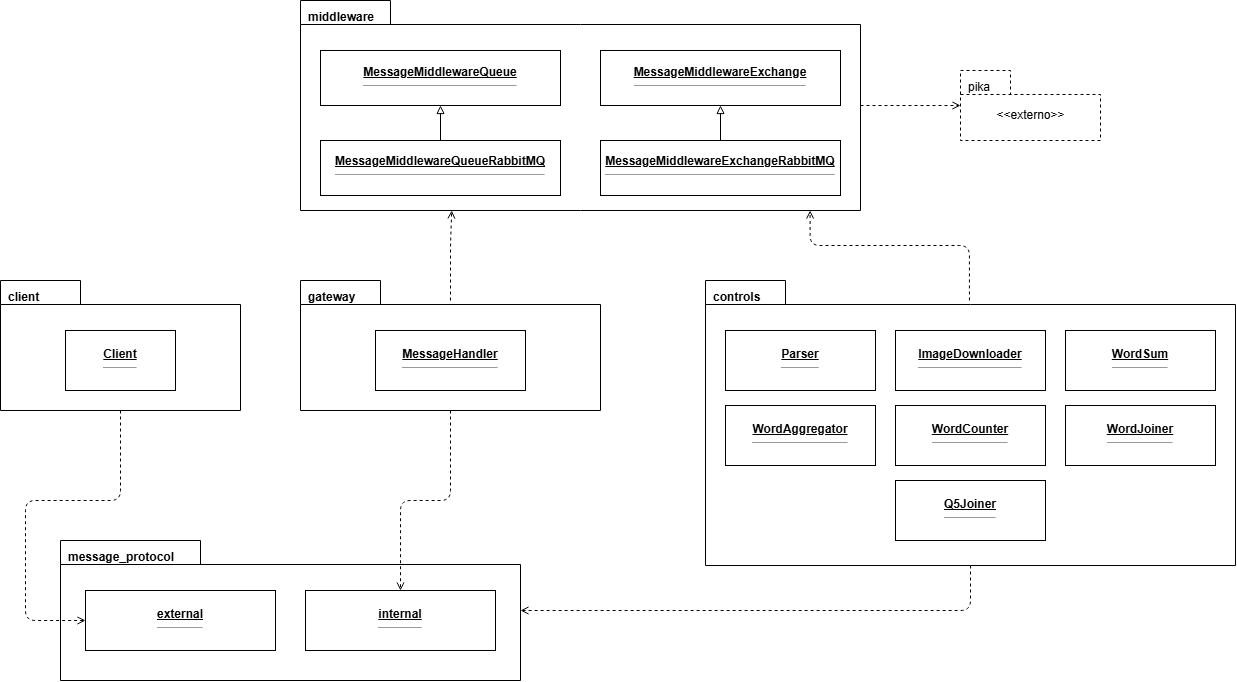

The diagram above was exported from draw.io. Its source (the exported page's mxGraphModel, read from the mxfile embedded in the PNG):
<mxGraphModel dx="2049" dy="1077" grid="1" gridSize="10" guides="1" tooltips="1" connect="1" arrows="1" fold="1" page="1" pageScale="1" pageWidth="827" pageHeight="1169" math="0" shadow="0">
  <root>
    <mxCell id="0" />
    <mxCell id="1" parent="0" />
    <mxCell id="GpUaOwL4Q5DsC4eB_pcY-64" parent="1" style="shape=folder;fontStyle=1;tabWidth=90;tabHeight=24;tabPosition=left;html=1;whiteSpace=wrap;align=left;spacingLeft=6;verticalAlign=top;spacingTop=3;" value="middleware" vertex="1">
      <mxGeometry height="210" width="560" x="735" y="1112" as="geometry" />
    </mxCell>
    <mxCell id="GpUaOwL4Q5DsC4eB_pcY-65" parent="GpUaOwL4Q5DsC4eB_pcY-64" style="html=1;whiteSpace=wrap;align=center;" value="&lt;u&gt;&lt;b&gt;MessageMiddlewareQueue&lt;/b&gt;&lt;/u&gt;&lt;hr size=&quot;1&quot;&gt;" vertex="1">
      <mxGeometry height="55" width="240" x="20" y="50" as="geometry" />
    </mxCell>
    <mxCell id="GpUaOwL4Q5DsC4eB_pcY-66" parent="GpUaOwL4Q5DsC4eB_pcY-64" style="html=1;whiteSpace=wrap;align=center;" value="&lt;u&gt;&lt;b&gt;MessageMiddlewareExchange&lt;/b&gt;&lt;/u&gt;&lt;hr size=&quot;1&quot;&gt;" vertex="1">
      <mxGeometry height="55" width="240" x="300" y="50" as="geometry" />
    </mxCell>
    <mxCell id="GpUaOwL4Q5DsC4eB_pcY-67" parent="GpUaOwL4Q5DsC4eB_pcY-64" style="html=1;whiteSpace=wrap;align=center;" value="&lt;u&gt;&lt;b&gt;MessageMiddlewareQueueRabbitMQ&lt;/b&gt;&lt;/u&gt;&lt;hr size=&quot;1&quot;&gt;" vertex="1">
      <mxGeometry height="55" width="240" x="20" y="140" as="geometry" />
    </mxCell>
    <mxCell id="GpUaOwL4Q5DsC4eB_pcY-68" parent="GpUaOwL4Q5DsC4eB_pcY-64" style="html=1;whiteSpace=wrap;align=center;" value="&lt;u&gt;&lt;b&gt;MessageMiddlewareExchangeRabbitMQ&lt;/b&gt;&lt;/u&gt;&lt;hr size=&quot;1&quot;&gt;" vertex="1">
      <mxGeometry height="55" width="240" x="300" y="140" as="geometry" />
    </mxCell>
    <mxCell id="GpUaOwL4Q5DsC4eB_pcY-69" edge="1" parent="1" source="GpUaOwL4Q5DsC4eB_pcY-67" style="edgeStyle=orthogonalEdgeStyle;html=1;endArrow=block;endFill=0;" target="GpUaOwL4Q5DsC4eB_pcY-65">
      <mxGeometry relative="1" as="geometry" />
    </mxCell>
    <mxCell id="GpUaOwL4Q5DsC4eB_pcY-70" edge="1" parent="1" source="GpUaOwL4Q5DsC4eB_pcY-68" style="edgeStyle=orthogonalEdgeStyle;html=1;endArrow=block;endFill=0;" target="GpUaOwL4Q5DsC4eB_pcY-66">
      <mxGeometry relative="1" as="geometry" />
    </mxCell>
    <mxCell id="GpUaOwL4Q5DsC4eB_pcY-71" parent="1" style="shape=folder;tabWidth=50;tabHeight=24;tabPosition=left;html=1;whiteSpace=wrap;dashed=1;align=left;spacingLeft=6;verticalAlign=top;spacingTop=3;" value="pika" vertex="1">
      <mxGeometry height="70" width="140" x="1395" y="1182" as="geometry" />
    </mxCell>
    <mxCell id="GpUaOwL4Q5DsC4eB_pcY-72" parent="GpUaOwL4Q5DsC4eB_pcY-71" style="text;html=1;align=center;verticalAlign=middle;" value="&amp;lt;&amp;lt;externo&amp;gt;&amp;gt;" vertex="1">
      <mxGeometry height="30" width="100" x="20" y="30" as="geometry" />
    </mxCell>
    <mxCell id="GpUaOwL4Q5DsC4eB_pcY-73" parent="1" style="shape=folder;fontStyle=1;tabWidth=80;tabHeight=24;tabPosition=left;html=1;whiteSpace=wrap;align=left;spacingLeft=6;verticalAlign=top;spacingTop=3;" value="client" vertex="1">
      <mxGeometry height="130" width="240" x="435" y="1392" as="geometry" />
    </mxCell>
    <mxCell id="GpUaOwL4Q5DsC4eB_pcY-74" parent="GpUaOwL4Q5DsC4eB_pcY-73" style="html=1;whiteSpace=wrap;align=center;" value="&lt;u&gt;&lt;b&gt;Client&lt;/b&gt;&lt;/u&gt;&lt;hr size=&quot;1&quot;&gt;" vertex="1">
      <mxGeometry height="60" width="110" x="65" y="50" as="geometry" />
    </mxCell>
    <mxCell id="GpUaOwL4Q5DsC4eB_pcY-75" parent="1" style="shape=folder;fontStyle=1;tabWidth=80;tabHeight=24;tabPosition=left;html=1;whiteSpace=wrap;align=left;spacingLeft=6;verticalAlign=top;spacingTop=3;" value="gateway" vertex="1">
      <mxGeometry height="130" width="300" x="735" y="1392" as="geometry" />
    </mxCell>
    <mxCell id="GpUaOwL4Q5DsC4eB_pcY-76" parent="GpUaOwL4Q5DsC4eB_pcY-75" style="html=1;whiteSpace=wrap;align=center;" value="&lt;u&gt;&lt;b&gt;MessageHandler&lt;/b&gt;&lt;/u&gt;&lt;hr size=&quot;1&quot;&gt;" vertex="1">
      <mxGeometry height="60" width="150" x="75" y="50" as="geometry" />
    </mxCell>
    <mxCell id="GpUaOwL4Q5DsC4eB_pcY-77" parent="1" style="shape=folder;fontStyle=1;tabWidth=80;tabHeight=24;tabPosition=left;html=1;whiteSpace=wrap;align=left;spacingLeft=6;verticalAlign=top;spacingTop=3;" value="controls" vertex="1">
      <mxGeometry height="285" width="530" x="1140" y="1392" as="geometry" />
    </mxCell>
    <mxCell id="GpUaOwL4Q5DsC4eB_pcY-78" parent="GpUaOwL4Q5DsC4eB_pcY-77" style="html=1;whiteSpace=wrap;align=center;" value="&lt;u&gt;&lt;b&gt;Parser&lt;/b&gt;&lt;/u&gt;&lt;hr size=&quot;1&quot;&gt;" vertex="1">
      <mxGeometry height="60" width="150" x="20" y="50" as="geometry" />
    </mxCell>
    <mxCell id="GpUaOwL4Q5DsC4eB_pcY-79" parent="GpUaOwL4Q5DsC4eB_pcY-77" style="html=1;whiteSpace=wrap;align=center;" value="&lt;u&gt;&lt;b&gt;ImageDownloader&lt;/b&gt;&lt;/u&gt;&lt;hr size=&quot;1&quot;&gt;" vertex="1">
      <mxGeometry height="60" width="150" x="190" y="50" as="geometry" />
    </mxCell>
    <mxCell id="GpUaOwL4Q5DsC4eB_pcY-80" parent="GpUaOwL4Q5DsC4eB_pcY-77" style="html=1;whiteSpace=wrap;align=center;" value="&lt;u&gt;&lt;b&gt;WordSum&lt;/b&gt;&lt;/u&gt;&lt;hr size=&quot;1&quot;&gt;" vertex="1">
      <mxGeometry height="60" width="150" x="360" y="50" as="geometry" />
    </mxCell>
    <mxCell id="GpUaOwL4Q5DsC4eB_pcY-81" parent="GpUaOwL4Q5DsC4eB_pcY-77" style="html=1;whiteSpace=wrap;align=center;" value="&lt;u&gt;&lt;b&gt;WordAggregator&lt;/b&gt;&lt;/u&gt;&lt;hr size=&quot;1&quot;&gt;" vertex="1">
      <mxGeometry height="60" width="150" x="20" y="125" as="geometry" />
    </mxCell>
    <mxCell id="GpUaOwL4Q5DsC4eB_pcY-82" parent="GpUaOwL4Q5DsC4eB_pcY-77" style="html=1;whiteSpace=wrap;align=center;" value="&lt;u&gt;&lt;b&gt;WordCounter&lt;/b&gt;&lt;/u&gt;&lt;hr size=&quot;1&quot;&gt;" vertex="1">
      <mxGeometry height="60" width="150" x="190" y="125" as="geometry" />
    </mxCell>
    <mxCell id="GpUaOwL4Q5DsC4eB_pcY-83" parent="GpUaOwL4Q5DsC4eB_pcY-77" style="html=1;whiteSpace=wrap;align=center;" value="&lt;u&gt;&lt;b&gt;WordJoiner&lt;/b&gt;&lt;/u&gt;&lt;hr size=&quot;1&quot;&gt;" vertex="1">
      <mxGeometry height="60" width="150" x="360" y="125" as="geometry" />
    </mxCell>
    <mxCell id="GpUaOwL4Q5DsC4eB_pcY-84" parent="GpUaOwL4Q5DsC4eB_pcY-77" style="html=1;whiteSpace=wrap;align=center;" value="&lt;u&gt;&lt;b&gt;Q5Joiner&lt;/b&gt;&lt;/u&gt;&lt;hr size=&quot;1&quot;&gt;" vertex="1">
      <mxGeometry height="60" width="150" x="190" y="200" as="geometry" />
    </mxCell>
    <mxCell id="GpUaOwL4Q5DsC4eB_pcY-85" parent="1" style="shape=folder;fontStyle=1;tabWidth=140;tabHeight=24;tabPosition=left;html=1;whiteSpace=wrap;align=left;spacingLeft=6;verticalAlign=top;spacingTop=3;" value="message_protocol" vertex="1">
      <mxGeometry height="140" width="460" x="495" y="1652" as="geometry" />
    </mxCell>
    <mxCell id="GpUaOwL4Q5DsC4eB_pcY-86" parent="GpUaOwL4Q5DsC4eB_pcY-85" style="html=1;whiteSpace=wrap;align=center;" value="&lt;u&gt;&lt;b&gt;external&lt;/b&gt;&lt;/u&gt;&lt;hr size=&quot;1&quot;&gt;" vertex="1">
      <mxGeometry height="60" width="190" x="25" y="50" as="geometry" />
    </mxCell>
    <mxCell id="GpUaOwL4Q5DsC4eB_pcY-87" parent="GpUaOwL4Q5DsC4eB_pcY-85" style="html=1;whiteSpace=wrap;align=center;" value="&lt;u&gt;&lt;b&gt;internal&lt;/b&gt;&lt;/u&gt;&lt;hr size=&quot;1&quot;&gt;" vertex="1">
      <mxGeometry height="60" width="190" x="245" y="50" as="geometry" />
    </mxCell>
    <mxCell id="GpUaOwL4Q5DsC4eB_pcY-88" edge="1" parent="1" source="GpUaOwL4Q5DsC4eB_pcY-73" style="edgeStyle=orthogonalEdgeStyle;html=1;endArrow=open;dashed=1;exitX=0.5;exitY=1;entryX=0;entryY=0.5;entryDx=0;entryDy=0;" target="GpUaOwL4Q5DsC4eB_pcY-86">
      <mxGeometry relative="1" x="-0.2712" as="geometry">
        <Array as="points">
          <mxPoint x="555" y="1612" />
          <mxPoint x="460" y="1612" />
          <mxPoint x="460" y="1732" />
        </Array>
      </mxGeometry>
    </mxCell>
    <mxCell id="GpUaOwL4Q5DsC4eB_pcY-89" edge="1" parent="1" source="GpUaOwL4Q5DsC4eB_pcY-75" style="edgeStyle=orthogonalEdgeStyle;html=1;endArrow=open;dashed=1;exitX=0.5;exitY=1;entryX=0.5;entryY=0;" target="GpUaOwL4Q5DsC4eB_pcY-87">
      <mxGeometry relative="1" as="geometry" />
    </mxCell>
    <mxCell id="GpUaOwL4Q5DsC4eB_pcY-90" edge="1" parent="1" source="GpUaOwL4Q5DsC4eB_pcY-77" style="edgeStyle=orthogonalEdgeStyle;html=1;endArrow=open;dashed=1;exitX=0.5;exitY=1;entryX=1;entryY=0.5;" target="GpUaOwL4Q5DsC4eB_pcY-85">
      <mxGeometry relative="1" as="geometry" />
    </mxCell>
    <mxCell id="GpUaOwL4Q5DsC4eB_pcY-91" edge="1" parent="1" source="GpUaOwL4Q5DsC4eB_pcY-75" style="edgeStyle=orthogonalEdgeStyle;html=1;endArrow=open;dashed=1;exitX=0.5;exitY=0.154;entryX=0.27;entryY=1;exitDx=0;exitDy=0;exitPerimeter=0;" target="GpUaOwL4Q5DsC4eB_pcY-64">
      <mxGeometry relative="1" x="0.2326" as="geometry" />
    </mxCell>
    <mxCell id="GpUaOwL4Q5DsC4eB_pcY-92" edge="1" parent="1" source="GpUaOwL4Q5DsC4eB_pcY-77" style="edgeStyle=orthogonalEdgeStyle;html=1;endArrow=open;dashed=1;exitX=0.498;exitY=0.07;entryX=0.91;entryY=1;exitDx=0;exitDy=0;exitPerimeter=0;" target="GpUaOwL4Q5DsC4eB_pcY-64">
      <mxGeometry relative="1" x="0.0952" as="geometry" />
    </mxCell>
    <mxCell id="GpUaOwL4Q5DsC4eB_pcY-93" edge="1" parent="1" source="GpUaOwL4Q5DsC4eB_pcY-64" style="edgeStyle=orthogonalEdgeStyle;html=1;endArrow=open;dashed=1;exitX=1;exitY=0.5;entryX=0;entryY=0.5;" target="GpUaOwL4Q5DsC4eB_pcY-71">
      <mxGeometry relative="1" as="geometry" />
    </mxCell>
  </root>
</mxGraphModel>